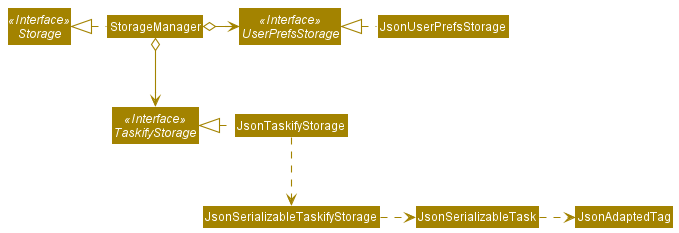

The diagram above was rendered by PlantUML. Its source (embedded in the PNG):
@startuml
!include style.puml
skinparam arrowThickness 1.1
skinparam arrowColor STORAGE_COLOR
skinparam classBackgroundColor STORAGE_COLOR

Interface Storage <<Interface>>
Interface UserPrefsStorage <<Interface>>
Interface TaskifyStorage <<Interface>>

Class StorageManager
Class JsonUserPrefsStorage
Class JsonTaskifyStorage

StorageManager .left.|> Storage
StorageManager o-right-> UserPrefsStorage
StorageManager o--> TaskifyStorage

JsonUserPrefsStorage .left.|> UserPrefsStorage
JsonTaskifyStorage .left.|> TaskifyStorage
JsonTaskifyStorage .down.> JsonSerializableTaskifyStorage
JsonSerializableTaskifyStorage .right.> JsonSerializableTask
JsonSerializableTask .right.> JsonAdaptedTag
@enduml